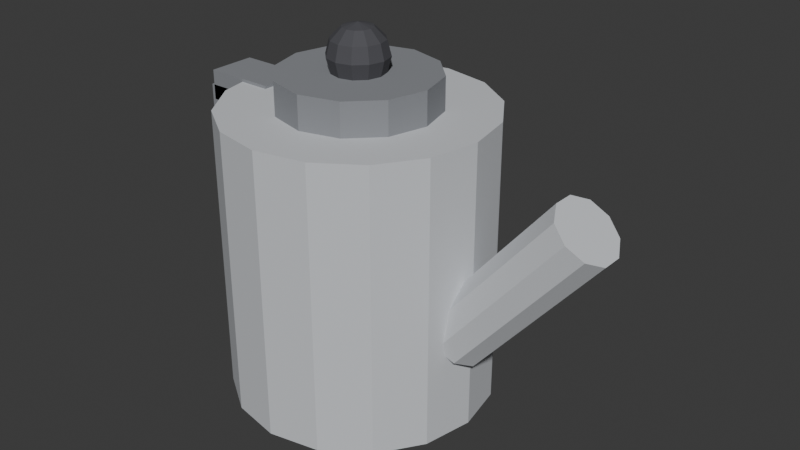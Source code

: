 # Source: ELD_BULE2_v01.blend  (saved by Blender 4.2.66; exported with 4.5.12 LTS)
import bpy
from mathutils import Matrix  # noqa: F401  (used for matrix-valued properties, if any)

bpy.ops.wm.read_factory_settings(use_empty=True)
scene = bpy.context.scene
scene.name = 'Scene'

# ---- collections
col_collection = bpy.data.collections.new('Collection'); scene.collection.children.link(col_collection)

# ---- materials (node trees are filled in below, after node groups)
mat_polyroom_pbr = bpy.data.materials.new('Polyroom_PBR')

# ---- material node trees
mat_polyroom_pbr.use_nodes = True; mat_polyroom_pbr.node_tree.nodes.clear()
_N = mat_polyroom_pbr.node_tree.nodes; _L = mat_polyroom_pbr.node_tree.links
n0 = _N.new('ShaderNodeOutputMaterial'); n0.name = 'Material Output'; n0.location = (300, 0)
n1 = _N.new('ShaderNodeBsdfPrincipled'); n1.name = 'Principled BSDF'; n1.location = (0, 0)
n1.inputs[2].default_value = 0.8
n2 = _N.new('ShaderNodeVertexColor'); n2.name = 'Color Attribute'; n2.location = (-300, 0)
n2.layer_name = 'Color'
_L.new(n2.outputs[0], n1.inputs[0])
_L.new(n1.outputs[0], n0.inputs[0])
n0.is_active_output = True

# ---- world
world_world = bpy.data.worlds.new('World'); scene.world = world_world
world_world.use_nodes = True; world_world.node_tree.nodes.clear()
_N = world_world.node_tree.nodes; _L = world_world.node_tree.links
n0 = _N.new('ShaderNodeOutputWorld'); n0.name = 'World Output'; n0.location = (300, 300)
n1 = _N.new('ShaderNodeBackground'); n1.name = 'Background'; n1.location = (10, 300)
n1.inputs[0].default_value = (0.05088, 0.05088, 0.05088, 1.0)
_L.new(n1.outputs[0], n0.inputs[0])
n0.is_active_output = True
world_world.color = (0.05088, 0.05088, 0.05088)
world_world.sun_shadow_jitter_overblur = 0.0

# ---- meshes
me_eld_bule2_v01 = bpy.data.meshes.new('ELD_BULE2_v01')
me_eld_bule2_v01.from_pydata([(-0.0397, 0.11, 0.0), (-0.0397, 0.11, 0.24), (0.002393, 0.1016, 0.0), (0.002393, 0.1016, 0.24), (0.03808, 0.07778, 0.0), (0.03808, 0.07778, 0.24), (0.06192, 0.0421, 0.0), (0.06192, 0.0421, 0.24), (0.0703, 0.0, 0.0), (0.0703, 0.0, 0.24), (0.06192, -0.0421, 0.0), (0.06192, -0.0421, 0.24), (0.03808, -0.07778, 0.0), (0.03808, -0.07778, 0.24), (0.002393, -0.1016, 0.0), (0.002393, -0.1016, 0.24), (-0.0397, -0.11, 0.0), (-0.0397, -0.11, 0.24), (-0.0818, -0.1016, 0.0), (-0.0818, -0.1016, 0.24), (-0.1175, -0.07778, 0.0), (-0.1175, -0.07778, 0.24), (-0.1413, -0.0421, 0.0), (-0.1413, -0.0421, 0.24), (-0.1497, 0.0, 0.0), (-0.1497, 0.0, 0.24), (-0.1413, 0.0421, 0.0), (-0.1413, 0.0421, 0.24), (-0.1175, 0.07778, 0.0), (-0.1175, 0.07778, 0.24), (-0.0818, 0.1016, 0.0), (-0.0818, 0.1016, 0.24), (-0.0397, 0.065, 0.2325), (-0.0397, 0.065, 0.2675), (-0.007202, 0.05629, 0.2325), (-0.007202, 0.05629, 0.2675), (0.01659, 0.0325, 0.2325), (0.01659, 0.0325, 0.2675), (0.0253, 0.0, 0.2325), (0.0253, 0.0, 0.2675), (0.01659, -0.0325, 0.2325), (0.01659, -0.0325, 0.2675), (-0.007202, -0.05629, 0.2325), (-0.007202, -0.05629, 0.2675), (-0.0397, -0.065, 0.2325), (-0.0397, -0.065, 0.2675), (-0.0722, -0.05629, 0.2325), (-0.0722, -0.05629, 0.2675), (-0.09599, -0.0325, 0.2325), (-0.09599, -0.0325, 0.2675), (-0.1047, 0.0, 0.2325), (-0.1047, 0.0, 0.2675), (-0.09599, 0.0325, 0.2325), (-0.09599, 0.0325, 0.2675), (-0.0722, 0.05629, 0.2325), (-0.0722, 0.05629, 0.2675), (-0.0397, 0.025, 0.28), (-0.0397, 0.0125, 0.2583), (-0.03345, 0.01083, 0.3017), (-0.02888, 0.01875, 0.2925), (-0.0272, 0.02165, 0.28), (-0.02888, 0.01875, 0.2675), (-0.03345, 0.01083, 0.2583), (-0.02888, 0.00625, 0.3017), (-0.02095, 0.01083, 0.2925), (-0.01805, 0.0125, 0.28), (-0.02095, 0.01083, 0.2675), (-0.02888, 0.00625, 0.2583), (-0.0272, -4.657e-10, 0.3017), (-0.01805, -9.313e-10, 0.2925), (-0.0147, -9.313e-10, 0.28), (-0.01805, -9.313e-10, 0.2675), (-0.0272, -4.657e-10, 0.2583), (-0.02888, -0.00625, 0.3017), (-0.02095, -0.01083, 0.2925), (-0.01805, -0.0125, 0.28), (-0.02095, -0.01083, 0.2675), (-0.02888, -0.00625, 0.2583), (-0.03345, -0.01083, 0.3017), (-0.02888, -0.01875, 0.2925), (-0.0272, -0.02165, 0.28), (-0.02888, -0.01875, 0.2675), (-0.03345, -0.01083, 0.2583), (-0.0397, -0.0125, 0.3017), (-0.0397, -0.02165, 0.2925), (-0.0397, -0.025, 0.28), (-0.0397, -0.02165, 0.2675), (-0.0397, -0.0125, 0.2583), (-0.04595, -0.01083, 0.3017), (-0.05053, -0.01875, 0.2925), (-0.0522, -0.02165, 0.28), (-0.05053, -0.01875, 0.2675), (-0.04595, -0.01083, 0.2583), (-0.0397, 0.0, 0.255), (-0.0397, 0.0, 0.305), (-0.05053, -0.00625, 0.3017), (-0.05845, -0.01083, 0.2925), (-0.06135, -0.0125, 0.28), (-0.05845, -0.01083, 0.2675), (-0.05053, -0.00625, 0.2583), (-0.0522, 1.397e-09, 0.3017), (-0.06135, 0.0, 0.2925), (-0.0647, 2.794e-09, 0.28), (-0.06135, 0.0, 0.2675), (-0.0522, 1.397e-09, 0.2583), (-0.05053, 0.00625, 0.3017), (-0.05845, 0.01083, 0.2925), (-0.06135, 0.0125, 0.28), (-0.05845, 0.01083, 0.2675), (-0.05053, 0.00625, 0.2583), (-0.04595, 0.01083, 0.3017), (-0.05053, 0.01875, 0.2925), (-0.0522, 0.02165, 0.28), (-0.05053, 0.01875, 0.2675), (-0.04595, 0.01083, 0.2583), (-0.0397, 0.0125, 0.3017), (-0.0397, 0.02165, 0.2925), (-0.0397, 0.02165, 0.2675), (0.05876, 0.028, 0.07881), (0.1618, 0.028, 0.2012), (0.07135, 0.02265, 0.06821), (0.1744, 0.02265, 0.1906), (0.07913, 0.008652, 0.06166), (0.1822, 0.008652, 0.184), (0.07913, -0.008652, 0.06166), (0.1822, -0.008652, 0.184), (0.07135, -0.02265, 0.06821), (0.1744, -0.02265, 0.1906), (0.05876, -0.028, 0.07881), (0.1618, -0.028, 0.2012), (0.04617, -0.02265, 0.08942), (0.1492, -0.02265, 0.2118), (0.03839, -0.008652, 0.09597), (0.1415, -0.008652, 0.2183), (0.03839, 0.008652, 0.09597), (0.1415, 0.008652, 0.2183), (0.04617, 0.02265, 0.08942), (0.1492, 0.02265, 0.2118), (-0.1822, -0.02, 0.05), (-0.1822, -0.02, 0.23), (-0.1822, 0.02, 0.05), (-0.1822, 0.02, 0.23), (-0.1572, -0.02, 0.05), (-0.1572, -0.02, 0.23), (-0.1572, 0.02, 0.05), (-0.1572, 0.02, 0.23), (-0.1797, -0.02, 0.2175), (-0.1797, -0.02, 0.2425), (-0.1797, 0.02, 0.2175), (-0.1797, 0.02, 0.2425), (-0.1197, -0.02, 0.2175), (-0.1197, -0.02, 0.2425), (-0.1197, 0.02, 0.2175), (-0.1197, 0.02, 0.2425)], [], [(0, 1, 3, 2), (2, 3, 5, 4), (4, 5, 7, 6), (6, 7, 9, 8), (8, 9, 11, 10), (10, 11, 13, 12), (12, 13, 15, 14), (14, 15, 17, 16), (16, 17, 19, 18), (18, 19, 21, 20), (20, 21, 23, 22), (22, 23, 25, 24), (24, 25, 27, 26), (26, 27, 29, 28), (3, 1, 31, 29, 27, 25, 23, 21, 19, 17, 15, 13, 11, 9, 7, 5), (28, 29, 31, 30), (30, 31, 1, 0), (0, 2, 4, 6, 8, 10, 12, 14, 16, 18, 20, 22, 24, 26, 28, 30), (32, 33, 35, 34), (34, 35, 37, 36), (36, 37, 39, 38), (38, 39, 41, 40), (40, 41, 43, 42), (42, 43, 45, 44), (44, 45, 47, 46), (46, 47, 49, 48), (48, 49, 51, 50), (50, 51, 53, 52), (35, 33, 55, 53, 51, 49, 47, 45, 43, 41, 39, 37), (52, 53, 55, 54), (54, 55, 33, 32), (32, 34, 36, 38, 40, 42, 44, 46, 48, 50, 52, 54), (57, 117, 61, 62), (56, 116, 59, 60), (115, 94, 58), (93, 57, 62), (117, 56, 60, 61), (116, 115, 58, 59), (58, 94, 63), (93, 62, 67), (61, 60, 65, 66), (59, 58, 63, 64), (62, 61, 66, 67), (60, 59, 64, 65), (93, 67, 72), (66, 65, 70, 71), (64, 63, 68, 69), (67, 66, 71, 72), (65, 64, 69, 70), (63, 94, 68), (93, 72, 77), (71, 70, 75, 76), (69, 68, 73, 74), (72, 71, 76, 77), (70, 69, 74, 75), (68, 94, 73), (93, 77, 82), (76, 75, 80, 81), (74, 73, 78, 79), (77, 76, 81, 82), (75, 74, 79, 80), (73, 94, 78), (81, 80, 85, 86), (79, 78, 83, 84), (82, 81, 86, 87), (80, 79, 84, 85), (78, 94, 83), (93, 82, 87), (84, 83, 88, 89), (87, 86, 91, 92), (85, 84, 89, 90), (83, 94, 88), (93, 87, 92), (86, 85, 90, 91), (92, 91, 98, 99), (90, 89, 96, 97), (88, 94, 95), (93, 92, 99), (91, 90, 97, 98), (89, 88, 95, 96), (99, 98, 103, 104), (97, 96, 101, 102), (95, 94, 100), (93, 99, 104), (98, 97, 102, 103), (96, 95, 100, 101), (104, 103, 108, 109), (102, 101, 106, 107), (100, 94, 105), (93, 104, 109), (103, 102, 107, 108), (101, 100, 105, 106), (109, 108, 113, 114), (107, 106, 111, 112), (105, 94, 110), (93, 109, 114), (108, 107, 112, 113), (106, 105, 110, 111), (112, 111, 116, 56), (110, 94, 115), (93, 114, 57), (113, 112, 56, 117), (111, 110, 115, 116), (114, 113, 117, 57), (118, 119, 121, 120), (120, 121, 123, 122), (122, 123, 125, 124), (124, 125, 127, 126), (126, 127, 129, 128), (128, 129, 131, 130), (130, 131, 133, 132), (132, 133, 135, 134), (121, 119, 137, 135, 133, 131, 129, 127, 125, 123), (134, 135, 137, 136), (136, 137, 119, 118), (118, 120, 122, 124, 126, 128, 130, 132, 134, 136), (138, 139, 141, 140), (140, 141, 145, 144), (144, 145, 143, 142), (142, 143, 139, 138), (140, 144, 142, 138), (145, 141, 139, 143), (146, 147, 149, 148), (148, 149, 153, 152), (152, 153, 151, 150), (150, 151, 147, 146), (148, 152, 150, 146), (153, 149, 147, 151)])
_uv = me_eld_bule2_v01.uv_layers.new(name='UVMap')
_uv.uv.foreach_set('vector', [0.9312, 0.7167, 0.9312, 0.3736, 0.9883, 0.3707, 0.9883, 0.7137, 0.5748, 0.7173, 0.5748, 0.3721, 0.6314, 0.3707, 0.6314, 0.716, 0.6314, 0.716, 0.6314, 0.3707, 0.6932, 0.3707, 0.6932, 0.7159, 0.6932, 0.7159, 0.6932, 0.3707, 0.7508, 0.3719, 0.7508, 0.7171, 0.7508, 0.7171, 0.7508, 0.3719, 0.7956, 0.3743, 0.7956, 0.7195, 0.3358, 0.717, 0.3358, 0.3713, 0.391, 0.3708, 0.391, 0.7164, 0.391, 0.7164, 0.391, 0.3708, 0.4526, 0.3707, 0.4526, 0.7163, 0.4526, 0.7163, 0.4526, 0.3707, 0.5114, 0.3711, 0.5114, 0.7167, 0.5114, 0.7167, 0.5114, 0.3711, 0.5582, 0.3719, 0.5582, 0.7176, 0.3358, 0.354, 0.3358, 0.008308, 0.3791, 0.008308, 0.3791, 0.354, 0.3791, 0.354, 0.3791, 0.008308, 0.436, 0.008308, 0.436, 0.354, 0.436, 0.354, 0.436, 0.008308, 0.4978, 0.008308, 0.4978, 0.354, 0.4978, 0.354, 0.4978, 0.008308, 0.5552, 0.008308, 0.5552, 0.354, 0.5552, 0.354, 0.5552, 0.008308, 0.5993, 0.008308, 0.5993, 0.354, 0.03197, 0.2518, 0.008308, 0.1946, 0.008308, 0.1328, 0.03197, 0.07569, 0.07569, 0.03197, 0.1328, 0.008308, 0.1946, 0.008308, 0.2518, 0.03197, 0.2955, 0.07569, 0.3191, 0.1328, 0.3191, 0.1946, 0.2955, 0.2518, 0.2518, 0.2955, 0.1946, 0.3191, 0.1328, 0.3191, 0.07569, 0.2955, 0.8122, 0.7137, 0.8122, 0.3707, 0.8694, 0.3736, 0.8694, 0.7167, 0.8694, 0.7167, 0.8694, 0.3736, 0.9312, 0.3736, 0.9312, 0.7167, 0.008308, 0.5221, 0.008308, 0.4603, 0.03197, 0.4031, 0.07569, 0.3594, 0.1328, 0.3358, 0.1946, 0.3358, 0.2518, 0.3594, 0.2955, 0.4031, 0.3191, 0.4603, 0.3191, 0.5221, 0.2955, 0.5792, 0.2518, 0.6229, 0.1946, 0.6466, 0.1328, 0.6466, 0.07569, 0.6229, 0.03197, 0.5792, 0.6159, 0.2949, 0.6659, 0.2945, 0.6689, 0.338, 0.6189, 0.3384, 0.6491, 0.7362, 0.6994, 0.7361, 0.7001, 0.7834, 0.6498, 0.7835, 0.6498, 0.7835, 0.7001, 0.7834, 0.6994, 0.8297, 0.6491, 0.8298, 0.4511, 0.8964, 0.4007, 0.8964, 0.3999, 0.8624, 0.4504, 0.8624, 0.4504, 0.8624, 0.3999, 0.8624, 0.3997, 0.8157, 0.4501, 0.8157, 0.4501, 0.8157, 0.3997, 0.8157, 0.3999, 0.7688, 0.4504, 0.7688, 0.4504, 0.7688, 0.3999, 0.7688, 0.4007, 0.7342, 0.4511, 0.7342, 0.736, 0.3379, 0.6856, 0.3379, 0.6856, 0.2978, 0.736, 0.2978, 0.736, 0.2978, 0.6856, 0.2978, 0.6856, 0.2495, 0.736, 0.2495, 0.736, 0.2495, 0.6856, 0.2495, 0.6856, 0.2058, 0.736, 0.2058, 0.6401, 0.165, 0.6159, 0.123, 0.6159, 0.07452, 0.6401, 0.03254, 0.6821, 0.008308, 0.7306, 0.008308, 0.7725, 0.03254, 0.7968, 0.07452, 0.7968, 0.123, 0.7725, 0.165, 0.7306, 0.1892, 0.6821, 0.1892, 0.6189, 0.2062, 0.6689, 0.2058, 0.6659, 0.2462, 0.6159, 0.2466, 0.6159, 0.2466, 0.6659, 0.2462, 0.6659, 0.2945, 0.6159, 0.2949, 0.008308, 0.7779, 0.008308, 0.7294, 0.03254, 0.6875, 0.07452, 0.6632, 0.123, 0.6632, 0.165, 0.6875, 0.1892, 0.7294, 0.1892, 0.7779, 0.165, 0.8199, 0.123, 0.8441, 0.07452, 0.8441, 0.03254, 0.8199, 0.5426, 0.8774, 0.554, 0.884, 0.5426, 0.8955, 0.536, 0.884, 0.09446, 0.8775, 0.07599, 0.878, 0.07545, 0.8635, 0.09385, 0.8607, 0.7294, 0.8622, 0.7468, 0.8575, 0.7341, 0.8702, 0.527, 0.8684, 0.5426, 0.8774, 0.536, 0.884, 0.1117, 0.8788, 0.09446, 0.8775, 0.09385, 0.8607, 0.1112, 0.8643, 0.07599, 0.878, 0.06124, 0.8802, 0.06093, 0.8718, 0.07545, 0.8635, 0.7341, 0.8702, 0.7468, 0.8575, 0.7422, 0.8749, 0.527, 0.8684, 0.536, 0.884, 0.527, 0.8865, 0.5245, 0.9483, 0.5222, 0.9301, 0.5404, 0.9298, 0.5403, 0.948, 0.7248, 0.8796, 0.7341, 0.8702, 0.7422, 0.8749, 0.7388, 0.8876, 0.5306, 0.9621, 0.5245, 0.9483, 0.5403, 0.948, 0.5397, 0.9619, 0.5222, 0.9301, 0.5244, 0.9123, 0.5402, 0.9121, 0.5404, 0.9298, 0.527, 0.8684, 0.527, 0.8865, 0.518, 0.884, 0.5403, 0.948, 0.5404, 0.9298, 0.5582, 0.9301, 0.5557, 0.9483, 0.7388, 0.8876, 0.7422, 0.8749, 0.7515, 0.8749, 0.7549, 0.8876, 0.5397, 0.9619, 0.5403, 0.948, 0.5557, 0.9483, 0.5486, 0.9621, 0.5404, 0.9298, 0.5402, 0.9121, 0.5556, 0.9123, 0.5582, 0.9301, 0.7422, 0.8749, 0.7468, 0.8575, 0.7515, 0.8749, 0.527, 0.8684, 0.518, 0.884, 0.5114, 0.8774, 0.6854, 0.9046, 0.6673, 0.9088, 0.6671, 0.8957, 0.6852, 0.8933, 0.7549, 0.8876, 0.7515, 0.8749, 0.7596, 0.8702, 0.7689, 0.8796, 0.518, 0.884, 0.5114, 0.8955, 0.5, 0.884, 0.5114, 0.8774, 0.6673, 0.9088, 0.6494, 0.9046, 0.6491, 0.8932, 0.6671, 0.8957, 0.7515, 0.8749, 0.7468, 0.8575, 0.7596, 0.8702, 0.527, 0.8684, 0.5114, 0.8774, 0.509, 0.8684, 0.6852, 0.8933, 0.6671, 0.8957, 0.667, 0.8777, 0.6851, 0.8777, 0.7689, 0.8796, 0.7596, 0.8702, 0.7642, 0.8622, 0.777, 0.8656, 0.6986, 0.8866, 0.6852, 0.8933, 0.6851, 0.8777, 0.6985, 0.8776, 0.6671, 0.8957, 0.6491, 0.8932, 0.6491, 0.8777, 0.667, 0.8777, 0.7596, 0.8702, 0.7468, 0.8575, 0.7642, 0.8622, 0.6851, 0.8777, 0.667, 0.8777, 0.6671, 0.8597, 0.6852, 0.8621, 0.777, 0.8656, 0.7642, 0.8622, 0.7642, 0.8528, 0.777, 0.8494, 0.6985, 0.8776, 0.6851, 0.8777, 0.6852, 0.8621, 0.6986, 0.8686, 0.667, 0.8777, 0.6491, 0.8777, 0.6491, 0.8621, 0.6671, 0.8597, 0.7642, 0.8622, 0.7468, 0.8575, 0.7642, 0.8528, 0.527, 0.8684, 0.509, 0.8684, 0.5114, 0.8594, 0.777, 0.8494, 0.7642, 0.8528, 0.7596, 0.8448, 0.7689, 0.8355, 0.5114, 0.8594, 0.5, 0.8528, 0.5114, 0.8414, 0.518, 0.8528, 0.6671, 0.8597, 0.6491, 0.8621, 0.6494, 0.8505, 0.6673, 0.8464, 0.7642, 0.8528, 0.7468, 0.8575, 0.7596, 0.8448, 0.527, 0.8684, 0.5114, 0.8594, 0.518, 0.8528, 0.6852, 0.8621, 0.6671, 0.8597, 0.6673, 0.8464, 0.6854, 0.8506, 0.518, 0.8528, 0.5114, 0.8414, 0.527, 0.8373, 0.527, 0.8504, 0.589, 0.8473, 0.6055, 0.8392, 0.6137, 0.8497, 0.5985, 0.8595, 0.7596, 0.8448, 0.7468, 0.8575, 0.7515, 0.8401, 0.527, 0.8684, 0.518, 0.8528, 0.527, 0.8504, 0.577, 0.8612, 0.589, 0.8473, 0.5985, 0.8595, 0.5852, 0.8718, 0.7689, 0.8355, 0.7596, 0.8448, 0.7515, 0.8401, 0.7549, 0.8274, 0.5775, 0.8833, 0.5852, 0.8718, 0.5951, 0.8845, 0.5831, 0.8906, 0.5985, 0.8595, 0.6137, 0.8497, 0.6235, 0.8624, 0.6099, 0.8742, 0.7515, 0.8401, 0.7468, 0.8575, 0.7422, 0.8401, 0.527, 0.8684, 0.527, 0.8504, 0.536, 0.8528, 0.5852, 0.8718, 0.5985, 0.8595, 0.6099, 0.8742, 0.5951, 0.8845, 0.6137, 0.8497, 0.6267, 0.8451, 0.6324, 0.8524, 0.6235, 0.8624, 0.536, 0.8528, 0.5426, 0.8414, 0.554, 0.8528, 0.5426, 0.8594, 0.6099, 0.8742, 0.6235, 0.8624, 0.6324, 0.8739, 0.6201, 0.8874, 0.7422, 0.8401, 0.7468, 0.8575, 0.7341, 0.8448, 0.527, 0.8684, 0.536, 0.8528, 0.5426, 0.8594, 0.5951, 0.8845, 0.6099, 0.8742, 0.6201, 0.8874, 0.604, 0.896, 0.7388, 0.8274, 0.7422, 0.8401, 0.7341, 0.8448, 0.7248, 0.8355, 0.5426, 0.8594, 0.554, 0.8528, 0.5582, 0.8684, 0.545, 0.8684, 0.09217, 0.9115, 0.074, 0.9075, 0.07545, 0.8941, 0.09385, 0.8961, 0.7341, 0.8448, 0.7468, 0.8575, 0.7294, 0.8528, 0.527, 0.8684, 0.5426, 0.8594, 0.545, 0.8684, 0.1097, 0.9083, 0.09217, 0.9115, 0.09385, 0.8961, 0.1112, 0.8949, 0.7248, 0.8355, 0.7341, 0.8448, 0.7294, 0.8528, 0.7167, 0.8494, 0.09385, 0.8961, 0.07545, 0.8941, 0.07599, 0.878, 0.09446, 0.8775, 0.7294, 0.8528, 0.7468, 0.8575, 0.7294, 0.8622, 0.527, 0.8684, 0.545, 0.8684, 0.5426, 0.8774, 0.1112, 0.8949, 0.09385, 0.8961, 0.09446, 0.8775, 0.1117, 0.8788, 0.07545, 0.8941, 0.06093, 0.8895, 0.06124, 0.8802, 0.07599, 0.878, 0.545, 0.8684, 0.5582, 0.8684, 0.554, 0.884, 0.5426, 0.8774, 0.8571, 0.2387, 0.8571, 0.008308, 0.8784, 0.008692, 0.8784, 0.2391, 0.8937, 0.941, 0.8937, 0.7415, 0.9186, 0.741, 0.9186, 0.9405, 0.9186, 0.9405, 0.9186, 0.741, 0.9383, 0.7333, 0.9383, 0.9328, 0.8122, 0.9552, 0.8122, 0.7354, 0.8338, 0.7391, 0.8338, 0.9589, 0.8338, 0.9589, 0.8338, 0.7391, 0.8586, 0.7383, 0.8586, 0.9581, 0.8586, 0.9581, 0.8586, 0.7383, 0.8771, 0.7333, 0.8771, 0.9531, 0.3358, 0.9186, 0.3358, 0.7401, 0.3589, 0.7342, 0.3589, 0.9127, 0.3589, 0.9127, 0.3589, 0.7342, 0.3831, 0.738, 0.3831, 0.9164, 0.8139, 0.3237, 0.8002, 0.3379, 0.7805, 0.3379, 0.7623, 0.3237, 0.7526, 0.3008, 0.755, 0.2778, 0.7687, 0.2636, 0.7884, 0.2636, 0.8066, 0.2778, 0.8163, 0.3008, 0.8134, 0.2392, 0.8134, 0.008853, 0.8323, 0.00837, 0.8323, 0.2388, 0.8323, 0.2388, 0.8323, 0.00837, 0.8571, 0.008308, 0.8571, 0.2387, 0.7288, 0.8087, 0.7167, 0.7931, 0.7167, 0.7701, 0.7288, 0.7483, 0.7484, 0.7361, 0.768, 0.7382, 0.7801, 0.7537, 0.7801, 0.7768, 0.768, 0.7986, 0.7484, 0.8108, 0.2058, 0.9225, 0.2058, 0.6632, 0.2624, 0.6632, 0.2624, 0.9225, 0.2791, 0.9214, 0.2791, 0.6641, 0.3144, 0.6632, 0.3144, 0.9205, 0.8951, 0.2672, 0.8951, 0.008308, 0.9437, 0.01002, 0.9437, 0.2689, 0.9603, 0.2676, 0.9603, 0.008308, 0.9917, 0.008682, 0.9917, 0.2679, 0.1643, 0.9184, 0.1283, 0.9184, 0.1283, 0.8607, 0.1643, 0.8607, 0.9213, 0.3493, 0.8853, 0.3493, 0.8853, 0.2917, 0.9213, 0.2917, 0.7527, 0.9609, 0.7167, 0.9609, 0.7167, 0.9043, 0.7527, 0.9043, 0.8687, 0.3493, 0.833, 0.3484, 0.833, 0.2636, 0.8687, 0.2645, 0.4697, 0.9133, 0.5056, 0.9121, 0.5056, 0.9608, 0.4697, 0.962, 0.008308, 0.8612, 0.04431, 0.8607, 0.04431, 0.936, 0.008308, 0.9364, 0.5582, 0.7342, 0.5582, 0.8206, 0.5006, 0.8206, 0.5006, 0.7342, 0.6324, 0.7361, 0.6324, 0.8225, 0.5748, 0.8225, 0.5748, 0.7361])
_ca = me_eld_bule2_v01.color_attributes.new('Color', 'FLOAT_COLOR', 'POINT')
_ca.data.foreach_set('color', [0.62, 0.64, 0.67, 1.0, 0.62, 0.64, 0.67, 1.0, 0.62, 0.64, 0.67, 1.0, 0.62, 0.64, 0.67, 1.0, 0.62, 0.64, 0.67, 1.0, 0.62, 0.64, 0.67, 1.0, 0.62, 0.64, 0.67, 1.0, 0.62, 0.64, 0.67, 1.0, 0.62, 0.64, 0.67, 1.0, 0.62, 0.64, 0.67, 1.0, 0.62, 0.64, 0.67, 1.0, 0.62, 0.64, 0.67, 1.0, 0.62, 0.64, 0.67, 1.0, 0.62, 0.64, 0.67, 1.0, 0.62, 0.64, 0.67, 1.0, 0.62, 0.64, 0.67, 1.0, 0.62, 0.64, 0.67, 1.0, 0.62, 0.64, 0.67, 1.0, 0.62, 0.64, 0.67, 1.0, 0.62, 0.64, 0.67, 1.0, 0.62, 0.64, 0.67, 1.0, 0.62, 0.64, 0.67, 1.0, 0.62, 0.64, 0.67, 1.0, 0.62, 0.64, 0.67, 1.0, 0.62, 0.64, 0.67, 1.0, 0.62, 0.64, 0.67, 1.0, 0.62, 0.64, 0.67, 1.0, 0.62, 0.64, 0.67, 1.0, 0.62, 0.64, 0.67, 1.0, 0.62, 0.64, 0.67, 1.0, 0.62, 0.64, 0.67, 1.0, 0.62, 0.64, 0.67, 1.0, 0.25, 0.26, 0.28, 1.0, 0.25, 0.26, 0.28, 1.0, 0.25, 0.26, 0.28, 1.0, 0.25, 0.26, 0.28, 1.0, 0.25, 0.26, 0.28, 1.0, 0.25, 0.26, 0.28, 1.0, 0.25, 0.26, 0.28, 1.0, 0.25, 0.26, 0.28, 1.0, 0.25, 0.26, 0.28, 1.0, 0.25, 0.26, 0.28, 1.0, 0.25, 0.26, 0.28, 1.0, 0.25, 0.26, 0.28, 1.0, 0.25, 0.26, 0.28, 1.0, 0.25, 0.26, 0.28, 1.0, 0.25, 0.26, 0.28, 1.0, 0.25, 0.26, 0.28, 1.0, 0.25, 0.26, 0.28, 1.0, 0.25, 0.26, 0.28, 1.0, 0.25, 0.26, 0.28, 1.0, 0.25, 0.26, 0.28, 1.0, 0.25, 0.26, 0.28, 1.0, 0.25, 0.26, 0.28, 1.0, 0.25, 0.26, 0.28, 1.0, 0.25, 0.26, 0.28, 1.0, 0.07, 0.07, 0.08, 1.0, 0.07, 0.07, 0.08, 1.0, 0.07, 0.07, 0.08, 1.0, 0.07, 0.07, 0.08, 1.0, 0.07, 0.07, 0.08, 1.0, 0.07, 0.07, 0.08, 1.0, 0.07, 0.07, 0.08, 1.0, 0.07, 0.07, 0.08, 1.0, 0.07, 0.07, 0.08, 1.0, 0.07, 0.07, 0.08, 1.0, 0.07, 0.07, 0.08, 1.0, 0.07, 0.07, 0.08, 1.0, 0.07, 0.07, 0.08, 1.0, 0.07, 0.07, 0.08, 1.0, 0.07, 0.07, 0.08, 1.0, 0.07, 0.07, 0.08, 1.0, 0.07, 0.07, 0.08, 1.0, 0.07, 0.07, 0.08, 1.0, 0.07, 0.07, 0.08, 1.0, 0.07, 0.07, 0.08, 1.0, 0.07, 0.07, 0.08, 1.0, 0.07, 0.07, 0.08, 1.0, 0.07, 0.07, 0.08, 1.0, 0.07, 0.07, 0.08, 1.0, 0.07, 0.07, 0.08, 1.0, 0.07, 0.07, 0.08, 1.0, 0.07, 0.07, 0.08, 1.0, 0.07, 0.07, 0.08, 1.0, 0.07, 0.07, 0.08, 1.0, 0.07, 0.07, 0.08, 1.0, 0.07, 0.07, 0.08, 1.0, 0.07, 0.07, 0.08, 1.0, 0.07, 0.07, 0.08, 1.0, 0.07, 0.07, 0.08, 1.0, 0.07, 0.07, 0.08, 1.0, 0.07, 0.07, 0.08, 1.0, 0.07, 0.07, 0.08, 1.0, 0.07, 0.07, 0.08, 1.0, 0.07, 0.07, 0.08, 1.0, 0.07, 0.07, 0.08, 1.0, 0.07, 0.07, 0.08, 1.0, 0.07, 0.07, 0.08, 1.0, 0.07, 0.07, 0.08, 1.0, 0.07, 0.07, 0.08, 1.0, 0.07, 0.07, 0.08, 1.0, 0.07, 0.07, 0.08, 1.0, 0.07, 0.07, 0.08, 1.0, 0.07, 0.07, 0.08, 1.0, 0.07, 0.07, 0.08, 1.0, 0.07, 0.07, 0.08, 1.0, 0.07, 0.07, 0.08, 1.0, 0.07, 0.07, 0.08, 1.0, 0.07, 0.07, 0.08, 1.0, 0.07, 0.07, 0.08, 1.0, 0.07, 0.07, 0.08, 1.0, 0.07, 0.07, 0.08, 1.0, 0.07, 0.07, 0.08, 1.0, 0.07, 0.07, 0.08, 1.0, 0.07, 0.07, 0.08, 1.0, 0.07, 0.07, 0.08, 1.0, 0.07, 0.07, 0.08, 1.0, 0.07, 0.07, 0.08, 1.0, 0.62, 0.64, 0.67, 1.0, 0.62, 0.64, 0.67, 1.0, 0.62, 0.64, 0.67, 1.0, 0.62, 0.64, 0.67, 1.0, 0.62, 0.64, 0.67, 1.0, 0.62, 0.64, 0.67, 1.0, 0.62, 0.64, 0.67, 1.0, 0.62, 0.64, 0.67, 1.0, 0.62, 0.64, 0.67, 1.0, 0.62, 0.64, 0.67, 1.0, 0.62, 0.64, 0.67, 1.0, 0.62, 0.64, 0.67, 1.0, 0.62, 0.64, 0.67, 1.0, 0.62, 0.64, 0.67, 1.0, 0.62, 0.64, 0.67, 1.0, 0.62, 0.64, 0.67, 1.0, 0.62, 0.64, 0.67, 1.0, 0.62, 0.64, 0.67, 1.0, 0.62, 0.64, 0.67, 1.0, 0.62, 0.64, 0.67, 1.0, 0.25, 0.26, 0.28, 1.0, 0.25, 0.26, 0.28, 1.0, 0.25, 0.26, 0.28, 1.0, 0.25, 0.26, 0.28, 1.0, 0.25, 0.26, 0.28, 1.0, 0.25, 0.26, 0.28, 1.0, 0.25, 0.26, 0.28, 1.0, 0.25, 0.26, 0.28, 1.0, 0.25, 0.26, 0.28, 1.0, 0.25, 0.26, 0.28, 1.0, 0.25, 0.26, 0.28, 1.0, 0.25, 0.26, 0.28, 1.0, 0.25, 0.26, 0.28, 1.0, 0.25, 0.26, 0.28, 1.0, 0.25, 0.26, 0.28, 1.0, 0.25, 0.26, 0.28, 1.0])
me_eld_bule2_v01.materials.append(mat_polyroom_pbr)
me_eld_bule2_v01.update()

# ---- objects
ob_eld_bule2_v01 = bpy.data.objects.new('ELD_BULE2_v01', me_eld_bule2_v01)

# ---- transforms, parenting, visibility, modifiers, constraints
ob_eld_bule2_v01.location = (0.0, 0.0, 0.0)

# ---- collection membership
col_collection.objects.link(ob_eld_bule2_v01)

# ---- scene / render settings (as saved in the file)
scene.frame_start = 1; scene.frame_end = 250; scene.frame_set(1)
scene.render.engine = 'BLENDER_EEVEE_NEXT'
bpy.context.view_layer.update()

# ---- added for rendering (the .blend has no active camera and no usable light): camera, sun
cam_auto = bpy.data.cameras.new('AutoCamera')
cam_auto.lens = 50.0
cam_auto.sensor_width = 36.0
cam_auto.clip_end = 1000.0
ob_auto_camera = bpy.data.objects.new('AutoCamera', cam_auto)
scene.collection.objects.link(ob_auto_camera)
ob_auto_camera.location = (0.4845, -0.5814, 0.5401)
ob_auto_camera.rotation_euler = (1.09748, -7.21219e-08, 0.694738)
scene.camera = ob_auto_camera
light_auto_sun = bpy.data.lights.new('AutoSun', 'SUN')
light_auto_sun.energy = 3.0
light_auto_sun.angle = 0.0523599
ob_auto_sun = bpy.data.objects.new('AutoSun', light_auto_sun)
scene.collection.objects.link(ob_auto_sun)
ob_auto_sun.rotation_euler = (0.872665, 0.174533, 0.523599)
bpy.context.view_layer.update()
